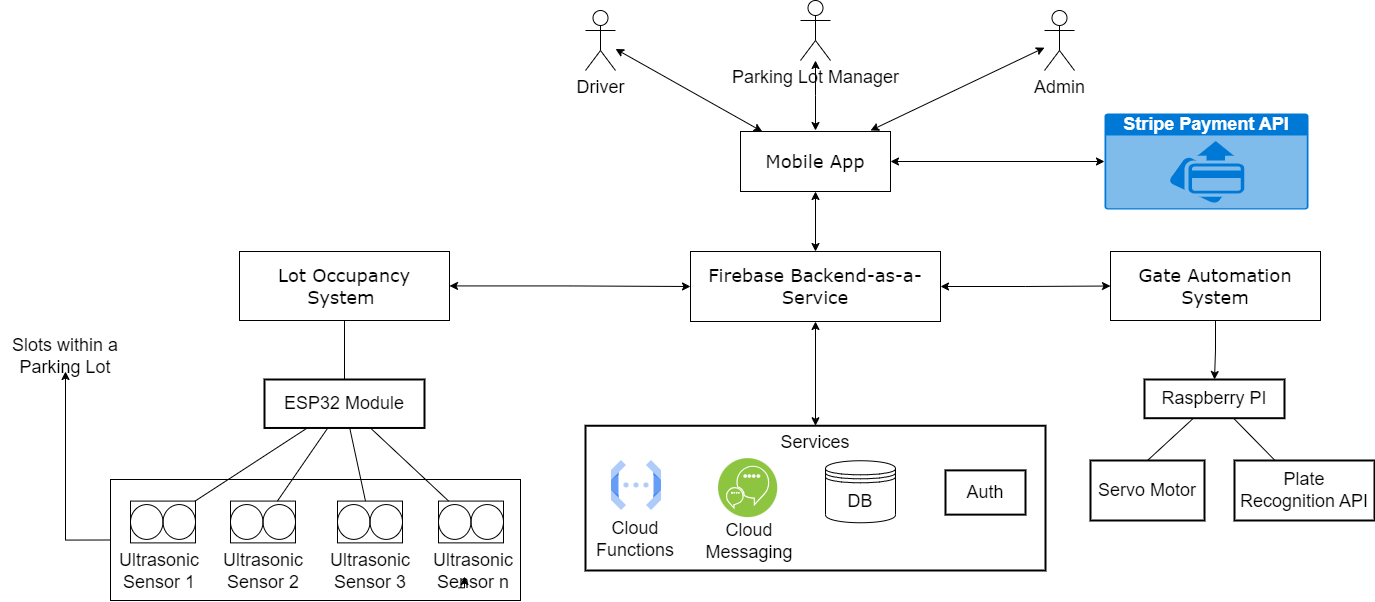

The diagram above was exported from draw.io. Its source (the exported page's mxGraphModel, read from the mxfile embedded in the PNG):
<mxGraphModel dx="2049" dy="1243" grid="1" gridSize="10" guides="1" tooltips="1" connect="1" arrows="1" fold="1" page="1" pageScale="1" pageWidth="1400" pageHeight="850" math="0" shadow="0">
  <root>
    <mxCell id="0" />
    <mxCell id="1" parent="0" />
    <mxCell id="WxKOglcUfZbgXN-kIOhc-15" style="edgeStyle=orthogonalEdgeStyle;rounded=0;orthogonalLoop=1;jettySize=auto;html=1;entryX=0.5;entryY=0;entryDx=0;entryDy=0;endArrow=none;endFill=0;fontSize=18;" parent="1" source="-05DLvoZRY6Ld6upaABr-2" target="WxKOglcUfZbgXN-kIOhc-14" edge="1">
      <mxGeometry relative="1" as="geometry" />
    </mxCell>
    <mxCell id="WxKOglcUfZbgXN-kIOhc-18" style="edgeStyle=orthogonalEdgeStyle;rounded=0;orthogonalLoop=1;jettySize=auto;html=1;startArrow=classic;startFill=1;fontSize=18;" parent="1" source="-05DLvoZRY6Ld6upaABr-2" target="-05DLvoZRY6Ld6upaABr-11" edge="1">
      <mxGeometry relative="1" as="geometry" />
    </mxCell>
    <mxCell id="-05DLvoZRY6Ld6upaABr-2" value="Lot Occupancy System&amp;nbsp;" style="rounded=0;whiteSpace=wrap;html=1;shadow=0;comic=0;labelBackgroundColor=none;strokeWidth=1;fontFamily=Verdana;fontSize=18;align=center;arcSize=50;" parent="1" vertex="1">
      <mxGeometry x="245" y="291" width="210" height="69" as="geometry" />
    </mxCell>
    <mxCell id="-05DLvoZRY6Ld6upaABr-12" style="edgeStyle=orthogonalEdgeStyle;rounded=0;orthogonalLoop=1;jettySize=auto;html=1;startArrow=classic;startFill=1;fontSize=18;" parent="1" source="-05DLvoZRY6Ld6upaABr-3" target="-05DLvoZRY6Ld6upaABr-11" edge="1">
      <mxGeometry relative="1" as="geometry" />
    </mxCell>
    <mxCell id="zu1DMWYtL5a-mj1gc-am-4" style="edgeStyle=orthogonalEdgeStyle;rounded=0;orthogonalLoop=1;jettySize=auto;html=1;startArrow=classic;startFill=1;fontSize=18;" parent="1" source="-05DLvoZRY6Ld6upaABr-3" target="zu1DMWYtL5a-mj1gc-am-3" edge="1">
      <mxGeometry relative="1" as="geometry" />
    </mxCell>
    <mxCell id="-05DLvoZRY6Ld6upaABr-3" value="Mobile App" style="rounded=0;whiteSpace=wrap;html=1;shadow=0;comic=0;labelBackgroundColor=none;strokeWidth=1;fontFamily=Verdana;fontSize=18;align=center;arcSize=50;" parent="1" vertex="1">
      <mxGeometry x="746" y="171" width="150" height="60" as="geometry" />
    </mxCell>
    <mxCell id="WxKOglcUfZbgXN-kIOhc-2" style="edgeStyle=orthogonalEdgeStyle;rounded=0;orthogonalLoop=1;jettySize=auto;html=1;startArrow=classic;startFill=1;fontSize=18;" parent="1" source="-05DLvoZRY6Ld6upaABr-11" target="WxKOglcUfZbgXN-kIOhc-1" edge="1">
      <mxGeometry relative="1" as="geometry" />
    </mxCell>
    <mxCell id="WxKOglcUfZbgXN-kIOhc-40" style="edgeStyle=orthogonalEdgeStyle;rounded=0;orthogonalLoop=1;jettySize=auto;html=1;entryX=0;entryY=0.5;entryDx=0;entryDy=0;startArrow=classic;startFill=1;fontSize=18;" parent="1" source="-05DLvoZRY6Ld6upaABr-11" target="WxKOglcUfZbgXN-kIOhc-34" edge="1">
      <mxGeometry relative="1" as="geometry" />
    </mxCell>
    <mxCell id="-05DLvoZRY6Ld6upaABr-11" value="Firebase Backend-as-a-Service" style="rounded=0;whiteSpace=wrap;html=1;shadow=0;comic=0;labelBackgroundColor=none;strokeWidth=1;fontFamily=Verdana;fontSize=18;align=center;arcSize=50;" parent="1" vertex="1">
      <mxGeometry x="696" y="291" width="250" height="70" as="geometry" />
    </mxCell>
    <mxCell id="-05DLvoZRY6Ld6upaABr-16" style="rounded=0;orthogonalLoop=1;jettySize=auto;html=1;startArrow=classic;startFill=1;fontSize=18;" parent="1" source="-05DLvoZRY6Ld6upaABr-13" target="-05DLvoZRY6Ld6upaABr-3" edge="1">
      <mxGeometry relative="1" as="geometry" />
    </mxCell>
    <mxCell id="-05DLvoZRY6Ld6upaABr-13" value="Driver" style="shape=umlActor;verticalLabelPosition=bottom;verticalAlign=top;html=1;outlineConnect=0;fontSize=18;" parent="1" vertex="1">
      <mxGeometry x="591" y="50" width="30" height="60" as="geometry" />
    </mxCell>
    <mxCell id="-05DLvoZRY6Ld6upaABr-17" style="edgeStyle=orthogonalEdgeStyle;rounded=0;orthogonalLoop=1;jettySize=auto;html=1;startArrow=classic;startFill=1;fontSize=18;" parent="1" source="-05DLvoZRY6Ld6upaABr-14" edge="1">
      <mxGeometry relative="1" as="geometry">
        <mxPoint x="821" y="170" as="targetPoint" />
      </mxGeometry>
    </mxCell>
    <mxCell id="-05DLvoZRY6Ld6upaABr-14" value="Parking Lot Manager" style="shape=umlActor;verticalLabelPosition=bottom;verticalAlign=top;html=1;outlineConnect=0;fontSize=18;" parent="1" vertex="1">
      <mxGeometry x="806" y="40" width="30" height="60" as="geometry" />
    </mxCell>
    <mxCell id="-05DLvoZRY6Ld6upaABr-15" value="Admin" style="shape=umlActor;verticalLabelPosition=bottom;verticalAlign=top;html=1;outlineConnect=0;fontSize=18;" parent="1" vertex="1">
      <mxGeometry x="1050" y="50" width="30" height="60" as="geometry" />
    </mxCell>
    <mxCell id="-05DLvoZRY6Ld6upaABr-18" style="rounded=0;orthogonalLoop=1;jettySize=auto;html=1;entryX=0.867;entryY=-0.017;entryDx=0;entryDy=0;entryPerimeter=0;startArrow=classic;startFill=1;fontSize=18;" parent="1" source="-05DLvoZRY6Ld6upaABr-15" target="-05DLvoZRY6Ld6upaABr-3" edge="1">
      <mxGeometry relative="1" as="geometry" />
    </mxCell>
    <mxCell id="WxKOglcUfZbgXN-kIOhc-14" value="ESP32 Module" style="whiteSpace=wrap;strokeWidth=2;fontSize=18;" parent="1" vertex="1">
      <mxGeometry x="270" y="419" width="160" height="48.47" as="geometry" />
    </mxCell>
    <mxCell id="WxKOglcUfZbgXN-kIOhc-17" value="" style="group;fontSize=18;" parent="1" vertex="1" connectable="0">
      <mxGeometry x="591" y="465.25" width="460" height="144.75" as="geometry" />
    </mxCell>
    <mxCell id="WxKOglcUfZbgXN-kIOhc-1" value="Services" style="whiteSpace=wrap;strokeWidth=2;verticalAlign=top;fontSize=18;" parent="WxKOglcUfZbgXN-kIOhc-17" vertex="1">
      <mxGeometry width="460" height="144.75" as="geometry" />
    </mxCell>
    <mxCell id="-05DLvoZRY6Ld6upaABr-6" value="DB" style="shape=datastore;whiteSpace=wrap;html=1;fontSize=18;" parent="WxKOglcUfZbgXN-kIOhc-17" vertex="1">
      <mxGeometry x="240" y="35" width="70" height="62" as="geometry" />
    </mxCell>
    <mxCell id="-05DLvoZRY6Ld6upaABr-5" value="Auth" style="whiteSpace=wrap;strokeWidth=2;fontSize=18;" parent="WxKOglcUfZbgXN-kIOhc-17" vertex="1">
      <mxGeometry x="360" y="44.629999999999995" width="80" height="44.25" as="geometry" />
    </mxCell>
    <mxCell id="WxKOglcUfZbgXN-kIOhc-4" value="" style="group;fontSize=18;" parent="WxKOglcUfZbgXN-kIOhc-17" vertex="1" connectable="0">
      <mxGeometry x="20" y="34.75" width="60" height="84" as="geometry" />
    </mxCell>
    <mxCell id="-05DLvoZRY6Ld6upaABr-7" value="" style="editableCssRules=.*;html=1;shape=image;verticalLabelPosition=bottom;labelBackgroundColor=#ffffff;verticalAlign=top;aspect=fixed;imageAspect=0;image=data:image/svg+xml,(base64 omitted: 1068 chars);fontSize=18;" parent="WxKOglcUfZbgXN-kIOhc-4" vertex="1">
      <mxGeometry x="6" width="50" height="50" as="geometry" />
    </mxCell>
    <mxCell id="WxKOglcUfZbgXN-kIOhc-3" value="Cloud Functions" style="text;html=1;strokeColor=none;fillColor=none;align=center;verticalAlign=middle;whiteSpace=wrap;rounded=0;fontSize=18;" parent="WxKOglcUfZbgXN-kIOhc-4" vertex="1">
      <mxGeometry y="64" width="60" height="30" as="geometry" />
    </mxCell>
    <mxCell id="-05DLvoZRY6Ld6upaABr-9" value="" style="image;aspect=fixed;perimeter=ellipsePerimeter;html=1;align=center;shadow=0;dashed=0;fontColor=#4277BB;labelBackgroundColor=default;fontSize=18;spacingTop=3;image=img/lib/ibm/infrastructure/cloud_messaging.svg;" parent="WxKOglcUfZbgXN-kIOhc-17" vertex="1">
      <mxGeometry x="133.03555555555556" y="32.74107142857143" width="59.19333333333333" height="59.19333333333333" as="geometry" />
    </mxCell>
    <mxCell id="-05DLvoZRY6Ld6upaABr-10" value="Cloud Messaging" style="text;html=1;strokeColor=none;fillColor=none;align=center;verticalAlign=middle;whiteSpace=wrap;rounded=0;fontSize=18;" parent="WxKOglcUfZbgXN-kIOhc-17" vertex="1">
      <mxGeometry x="130" y="104.73214285714286" width="68.3" height="22.767857142857142" as="geometry" />
    </mxCell>
    <mxCell id="WxKOglcUfZbgXN-kIOhc-33" value="" style="group;fontSize=18;" parent="1" vertex="1" connectable="0">
      <mxGeometry x="116" y="519" width="410" height="121" as="geometry" />
    </mxCell>
    <mxCell id="WxKOglcUfZbgXN-kIOhc-31" value="" style="rounded=0;whiteSpace=wrap;html=1;shadow=0;comic=0;labelBackgroundColor=none;strokeWidth=1;fontFamily=Verdana;fontSize=18;align=center;arcSize=50;" parent="WxKOglcUfZbgXN-kIOhc-33" vertex="1">
      <mxGeometry width="410" height="121.00000000000001" as="geometry" />
    </mxCell>
    <mxCell id="WxKOglcUfZbgXN-kIOhc-19" value="" style="verticalLabelPosition=bottom;align=center;outlineConnect=0;dashed=0;html=1;verticalAlign=top;shape=mxgraph.pid.flow_sensors.positive_displacement;fontSize=18;" parent="WxKOglcUfZbgXN-kIOhc-33" vertex="1">
      <mxGeometry x="20" y="21.592999999999996" width="65" height="41.800000000000004" as="geometry" />
    </mxCell>
    <mxCell id="WxKOglcUfZbgXN-kIOhc-20" value="" style="verticalLabelPosition=bottom;align=center;outlineConnect=0;dashed=0;html=1;verticalAlign=top;shape=mxgraph.pid.flow_sensors.positive_displacement;fontSize=18;" parent="WxKOglcUfZbgXN-kIOhc-33" vertex="1">
      <mxGeometry x="120" y="21.582000000000008" width="65" height="41.800000000000004" as="geometry" />
    </mxCell>
    <mxCell id="WxKOglcUfZbgXN-kIOhc-21" value="" style="verticalLabelPosition=bottom;align=center;outlineConnect=0;dashed=0;html=1;verticalAlign=top;shape=mxgraph.pid.flow_sensors.positive_displacement;fontSize=18;" parent="WxKOglcUfZbgXN-kIOhc-33" vertex="1">
      <mxGeometry x="227" y="21.582000000000008" width="65" height="41.800000000000004" as="geometry" />
    </mxCell>
    <mxCell id="WxKOglcUfZbgXN-kIOhc-22" value="" style="verticalLabelPosition=bottom;align=center;outlineConnect=0;dashed=0;html=1;verticalAlign=top;shape=mxgraph.pid.flow_sensors.positive_displacement;fontSize=18;" parent="WxKOglcUfZbgXN-kIOhc-33" vertex="1">
      <mxGeometry x="328" y="21.582000000000008" width="65" height="41.800000000000004" as="geometry" />
    </mxCell>
    <mxCell id="WxKOglcUfZbgXN-kIOhc-27" value="Ultrasonic Sensor 1" style="text;html=1;strokeColor=none;fillColor=none;align=center;verticalAlign=middle;whiteSpace=wrap;rounded=0;fontSize=18;" parent="WxKOglcUfZbgXN-kIOhc-33" vertex="1">
      <mxGeometry x="19" y="75.30000000000001" width="60" height="33" as="geometry" />
    </mxCell>
    <mxCell id="WxKOglcUfZbgXN-kIOhc-28" value="Ultrasonic Sensor 2" style="text;html=1;strokeColor=none;fillColor=none;align=center;verticalAlign=middle;whiteSpace=wrap;rounded=0;fontSize=18;" parent="WxKOglcUfZbgXN-kIOhc-33" vertex="1">
      <mxGeometry x="122.5" y="75.30000000000001" width="60" height="33" as="geometry" />
    </mxCell>
    <mxCell id="WxKOglcUfZbgXN-kIOhc-29" value="Ultrasonic Sensor 3" style="text;html=1;strokeColor=none;fillColor=none;align=center;verticalAlign=middle;whiteSpace=wrap;rounded=0;fontSize=18;" parent="WxKOglcUfZbgXN-kIOhc-33" vertex="1">
      <mxGeometry x="229.5" y="75.30000000000001" width="60" height="33" as="geometry" />
    </mxCell>
    <mxCell id="WxKOglcUfZbgXN-kIOhc-30" value="Ultrasonic Sensor n" style="text;html=1;strokeColor=none;fillColor=none;align=center;verticalAlign=middle;whiteSpace=wrap;rounded=0;fontSize=18;" parent="WxKOglcUfZbgXN-kIOhc-33" vertex="1">
      <mxGeometry x="333" y="75.30000000000001" width="60" height="33" as="geometry" />
    </mxCell>
    <mxCell id="i2QHveMuTiU9zFV9j5Kr-1" style="edgeStyle=orthogonalEdgeStyle;rounded=0;orthogonalLoop=1;jettySize=auto;html=1;exitX=0.25;exitY=1;exitDx=0;exitDy=0;entryX=0.35;entryY=0.658;entryDx=0;entryDy=0;entryPerimeter=0;" edge="1" parent="WxKOglcUfZbgXN-kIOhc-33">
      <mxGeometry relative="1" as="geometry">
        <mxPoint x="348" y="108.29999999999973" as="sourcePoint" />
        <mxPoint x="354" y="97.01400000000012" as="targetPoint" />
      </mxGeometry>
    </mxCell>
    <mxCell id="WxKOglcUfZbgXN-kIOhc-23" style="rounded=0;orthogonalLoop=1;jettySize=auto;html=1;startArrow=none;startFill=0;endArrow=none;endFill=0;fontSize=18;" parent="1" source="WxKOglcUfZbgXN-kIOhc-14" target="WxKOglcUfZbgXN-kIOhc-19" edge="1">
      <mxGeometry relative="1" as="geometry" />
    </mxCell>
    <mxCell id="WxKOglcUfZbgXN-kIOhc-24" style="rounded=0;orthogonalLoop=1;jettySize=auto;html=1;startArrow=none;startFill=0;endArrow=none;endFill=0;fontSize=18;" parent="1" source="WxKOglcUfZbgXN-kIOhc-14" target="WxKOglcUfZbgXN-kIOhc-20" edge="1">
      <mxGeometry relative="1" as="geometry" />
    </mxCell>
    <mxCell id="WxKOglcUfZbgXN-kIOhc-25" style="rounded=0;orthogonalLoop=1;jettySize=auto;html=1;startArrow=none;startFill=0;endArrow=none;endFill=0;fontSize=18;" parent="1" source="WxKOglcUfZbgXN-kIOhc-14" target="WxKOglcUfZbgXN-kIOhc-21" edge="1">
      <mxGeometry relative="1" as="geometry" />
    </mxCell>
    <mxCell id="WxKOglcUfZbgXN-kIOhc-26" style="rounded=0;orthogonalLoop=1;jettySize=auto;html=1;startArrow=none;startFill=0;endArrow=none;endFill=0;fontSize=18;" parent="1" source="WxKOglcUfZbgXN-kIOhc-14" target="WxKOglcUfZbgXN-kIOhc-22" edge="1">
      <mxGeometry relative="1" as="geometry" />
    </mxCell>
    <mxCell id="WxKOglcUfZbgXN-kIOhc-37" style="edgeStyle=orthogonalEdgeStyle;rounded=0;orthogonalLoop=1;jettySize=auto;html=1;entryX=0.5;entryY=0;entryDx=0;entryDy=0;fontSize=18;" parent="1" source="WxKOglcUfZbgXN-kIOhc-34" target="WxKOglcUfZbgXN-kIOhc-36" edge="1">
      <mxGeometry relative="1" as="geometry" />
    </mxCell>
    <mxCell id="WxKOglcUfZbgXN-kIOhc-34" value="Gate Automation System" style="rounded=0;whiteSpace=wrap;html=1;shadow=0;comic=0;labelBackgroundColor=none;strokeWidth=1;fontFamily=Verdana;fontSize=18;align=center;arcSize=50;" parent="1" vertex="1">
      <mxGeometry x="1116" y="291" width="210" height="69" as="geometry" />
    </mxCell>
    <mxCell id="zu1DMWYtL5a-mj1gc-am-5" style="rounded=0;orthogonalLoop=1;jettySize=auto;html=1;entryX=0.5;entryY=0;entryDx=0;entryDy=0;endArrow=none;endFill=0;fontSize=18;" parent="1" source="WxKOglcUfZbgXN-kIOhc-36" target="WxKOglcUfZbgXN-kIOhc-38" edge="1">
      <mxGeometry relative="1" as="geometry" />
    </mxCell>
    <mxCell id="zu1DMWYtL5a-mj1gc-am-6" style="rounded=0;orthogonalLoop=1;jettySize=auto;html=1;endArrow=none;endFill=0;fontSize=18;" parent="1" source="WxKOglcUfZbgXN-kIOhc-36" target="WxKOglcUfZbgXN-kIOhc-39" edge="1">
      <mxGeometry relative="1" as="geometry" />
    </mxCell>
    <mxCell id="WxKOglcUfZbgXN-kIOhc-36" value="Raspberry PI" style="whiteSpace=wrap;strokeWidth=2;fontSize=18;" parent="1" vertex="1">
      <mxGeometry x="1150" y="419" width="140" height="38.7" as="geometry" />
    </mxCell>
    <mxCell id="WxKOglcUfZbgXN-kIOhc-38" value="Servo Motor" style="whiteSpace=wrap;strokeWidth=2;fontSize=18;" parent="1" vertex="1">
      <mxGeometry x="1096" y="500" width="114" height="60" as="geometry" />
    </mxCell>
    <mxCell id="WxKOglcUfZbgXN-kIOhc-39" value="Plate Recognition API" style="whiteSpace=wrap;strokeWidth=2;fontSize=18;" parent="1" vertex="1">
      <mxGeometry x="1240" y="500" width="140" height="60" as="geometry" />
    </mxCell>
    <mxCell id="zu1DMWYtL5a-mj1gc-am-3" value="&lt;b&gt;Stripe Payment API&lt;/b&gt;" style="html=1;whiteSpace=wrap;strokeColor=none;fillColor=#0079D6;labelPosition=center;verticalLabelPosition=middle;verticalAlign=top;align=center;fontSize=18;outlineConnect=0;spacingTop=-6;fontColor=#FFFFFF;sketch=0;shape=mxgraph.sitemap.payment;" parent="1" vertex="1">
      <mxGeometry x="1110" y="153" width="204" height="96" as="geometry" />
    </mxCell>
    <mxCell id="zu1DMWYtL5a-mj1gc-am-8" style="edgeStyle=orthogonalEdgeStyle;rounded=0;orthogonalLoop=1;jettySize=auto;html=1;entryX=0;entryY=0.5;entryDx=0;entryDy=0;startArrow=classic;startFill=1;endArrow=none;endFill=0;fontSize=18;" parent="1" source="zu1DMWYtL5a-mj1gc-am-7" target="WxKOglcUfZbgXN-kIOhc-31" edge="1">
      <mxGeometry relative="1" as="geometry" />
    </mxCell>
    <mxCell id="zu1DMWYtL5a-mj1gc-am-7" value="Slots within a Parking Lot" style="text;html=1;strokeColor=none;fillColor=none;align=center;verticalAlign=middle;whiteSpace=wrap;rounded=0;fontSize=18;fontStyle=0" parent="1" vertex="1">
      <mxGeometry x="6" y="381" width="130" height="30" as="geometry" />
    </mxCell>
  </root>
</mxGraphModel>